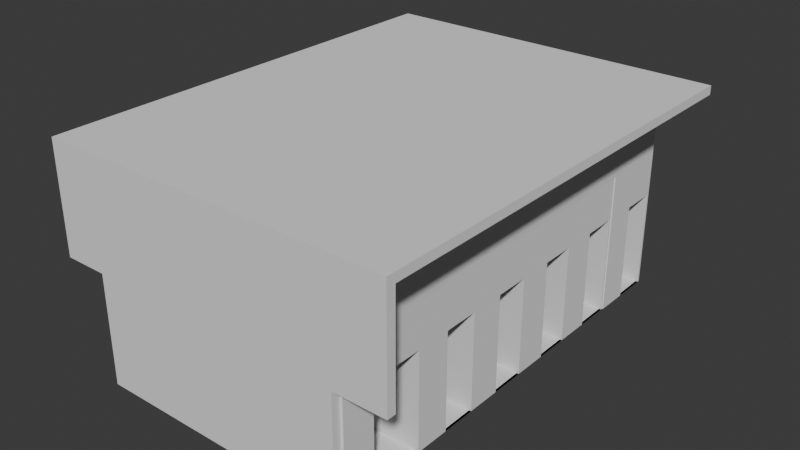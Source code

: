 # Source: pods_modular_version_B-medium40.blend  (saved by Blender 5.1.29; exported with 4.5.12 LTS)
import bpy
from mathutils import Matrix  # noqa: F401  (used for matrix-valued properties, if any)

bpy.ops.wm.read_factory_settings(use_empty=True)
scene = bpy.context.scene
scene.name = 'Scene'

# ---- collections
col_collection = bpy.data.collections.new('Collection'); scene.collection.children.link(col_collection)
col_pody = bpy.data.collections.new('pody'); col_collection.children.link(col_pody)
col_hydraulika_i_wentylacja = bpy.data.collections.new('hydraulika i wentylacja'); col_collection.children.link(col_hydraulika_i_wentylacja)
col_elektryka = bpy.data.collections.new('elektryka'); col_collection.children.link(col_elektryka)
col_toalety = bpy.data.collections.new('toalety'); col_collection.children.link(col_toalety)

# ---- materials (node trees are filled in below, after node groups)
mat_a1_material = bpy.data.materials.new('A1-material')
mat_a1_material.use_backface_culling = True
mat_a1_material_001 = bpy.data.materials.new('A1-material.001')
mat_a1_material_001.use_backface_culling = True

# ---- material node trees
mat_a1_material.use_nodes = True; mat_a1_material.node_tree.nodes.clear()
_N = mat_a1_material.node_tree.nodes; _L = mat_a1_material.node_tree.links
n0 = _N.new('ShaderNodeBsdfPrincipled'); n0.name = 'Principled BSDF'; n0.location = (-200, 100)
n0.inputs[0].default_value = (0.05952, 0.3817, 0.06072, 1.0)
n1 = _N.new('ShaderNodeOutputMaterial'); n1.name = 'Material Output'; n1.location = (200, 100)
_L.new(n0.outputs[0], n1.inputs[0])
n1.is_active_output = True
mat_a1_material_001.use_nodes = True; mat_a1_material_001.node_tree.nodes.clear()
_N = mat_a1_material_001.node_tree.nodes; _L = mat_a1_material_001.node_tree.links
n0 = _N.new('ShaderNodeBsdfPrincipled'); n0.name = 'Principled BSDF'; n0.location = (-200, 100)
n0.inputs[0].default_value = (0.05952, 0.3817, 0.06072, 1.0)
n0.inputs[4].default_value = 0.6
n1 = _N.new('ShaderNodeOutputMaterial'); n1.name = 'Material Output'; n1.location = (200, 100)
_L.new(n0.outputs[0], n1.inputs[0])
n1.is_active_output = True

# ---- world
world_world = bpy.data.worlds.new('World'); scene.world = world_world
world_world.use_nodes = True; world_world.node_tree.nodes.clear()
_N = world_world.node_tree.nodes; _L = world_world.node_tree.links
n0 = _N.new('ShaderNodeOutputWorld'); n0.name = 'World Output'; n0.location = (200, 100)
n1 = _N.new('ShaderNodeBackground'); n1.name = 'Background'; n1.location = (-200, 100)
n1.inputs[0].default_value = (0.05088, 0.05088, 0.05088, 1.0)
_L.new(n1.outputs[0], n0.inputs[0])
n0.is_active_output = True
world_world.color = (0.05088, 0.05088, 0.05088)
world_world.sun_shadow_jitter_overblur = 0.0

# ---- meshes
me_cube_001 = bpy.data.meshes.new('Cube.001')
me_cube_001.from_pydata([(0.4099, 1.3, 1.6), (0.0, 0.0, 1.192), (-2.861e-06, 1.3, 1.6), (-2.861e-06, -4.768e-07, 1.6), (2.4, 0.0, 1.492), (0.4099, -4.768e-07, 1.6), (2.4, 1.3, 1.6), (2.4, -4.768e-07, 1.6), (0.4099, 0.0, 1.492), (0.0, 1.3, 1.192), (0.08, 1.3, 1.192), (0.4099, 1.3, 1.492), (2.4, 1.3, 1.492), (-2.861e-06, 1.5, 1.6), (0.4099, 1.5, 1.6), (2.4, 1.5, 1.6), (0.0, 1.5, 1.192), (2.4, 1.5, 1.492), (0.0, 1.5, 1.192e-07), (0.0, 1.3, 1.192e-07), (0.4099, 1.5, 1.192e-07), (0.4099, 1.3, 1.192e-07), (2.4, 1.5, 1.192e-07), (2.105, 0.0, 0.0), (0.08, 1.3, 1.192e-07), (0.4099, 1.3, 1.192), (2.4, 1.3, 1.192), (0.7398, 1.206, 1.492), (2.4, 1.206, 1.492), (0.4099, 1.198, 1.192), (0.4099, 1.198, 1.492), (2.4, 1.198, 1.492), (2.4, 1.198, 1.192), (2.4, 0.09837, 1.492), (2.4, 0.1, 1.192), (0.4099, 0.0, 1.192), (0.4099, 0.1, 1.192), (2.4, 0.0, 1.192), (0.7398, 0.1, 1.492), (2.105, 0.0, 1.192), (2.105, 1.3, 1.192e-07), (2.105, 1.3, 1.192), (2.105, 1.198, 1.192), (2.105, 0.1, 1.192), (2.4, 1.3, 1.192e-07), (2.105, 1.198, 0.0), (2.4, 1.198, 0.0), (2.4, 0.0, 0.0), (2.4, 0.1, 0.0), (2.105, 0.1, 0.0), (2.105, 0.1, 1.492), (2.105, 1.198, 1.492), (2.4, 1.5, 1.192), (0.0, 0.1, 1.192), (0.0, 0.1, 0.0), (0.0, 0.0, 0.0), (0.4099, 0.1, 0.0), (0.4099, 0.0, 0.0), (0.0, 1.198, 1.192), (0.08, 1.198, 1.192), (0.08, 1.3, 3.576e-07), (2.384e-07, 1.3, 2.384e-07), (0.4099, 1.3, 1.192e-07), (0.4099, 1.198, 1.192e-07), (2.384e-07, 1.198, 1.192e-07), (0.08, 1.198, 1.192e-07)], [], [(9, 58, 53, 1, 3, 2), (2, 3, 5, 0), (0, 5, 7, 6), (5, 3, 1, 35, 8), (6, 7, 4, 28, 12), (5, 8, 4, 7), (1, 53, 54, 55), (15, 6, 12, 17), (14, 0, 6, 15), (13, 2, 0, 14), (16, 9, 2, 13), (9, 16, 18, 19), (60, 62, 63, 65), (18, 24, 19), (21, 20, 22, 44, 40), (24, 18, 20, 21), (41, 25, 21, 40), (52, 26, 44, 22), (61, 60, 65, 64), (14, 15, 22, 20), (26, 12, 31, 32), (36, 29, 27, 38), (51, 30, 29, 42), (42, 41, 40, 45), (12, 11, 30, 51, 31), (18, 13, 14, 20), (34, 33, 4, 37), (34, 37, 47, 48), (50, 43, 36, 38), (35, 39, 37, 4, 8), (25, 41, 42, 29), (40, 44, 46, 45), (26, 32, 46, 44), (32, 42, 45, 46), (41, 26, 44, 40), (36, 43, 39, 35), (49, 48, 47, 23), (39, 43, 49, 23), (37, 39, 23, 47), (43, 34, 48, 49), (50, 33, 31, 51), (31, 32, 42, 51), (51, 50, 38, 27), (33, 34, 32, 31), (43, 50, 51, 42), (34, 43, 42, 32), (17, 12, 26, 52), (29, 36, 53, 58, 59), (54, 56, 57, 55), (36, 35, 57, 56), (53, 36, 56, 54), (35, 1, 55, 57), (59, 58, 64, 65), (10, 25, 62, 60), (9, 10, 60, 61), (29, 59, 65, 63), (25, 29, 63, 62), (58, 9, 61, 64)])
_uv = me_cube_001.uv_layers.new(name='UVMap')
_uv.uv.foreach_set('vector', [0.5, 0.0, 0.5312, 0.0, 0.5625, 0.0, 0.625, 0.0, 0.625, 0.25, 0.5, 0.25, 0.5, 0.25, 0.625, 0.25, 0.625, 0.5, 0.5, 0.5, 0.5, 0.5, 0.625, 0.5, 0.625, 0.5, 0.5, 0.5, 0.625, 0.5, 0.875, 0.5, 0.875, 0.75, 0.6861, 0.8723, 0.625, 0.5666, 0.5, 0.5, 0.625, 0.5, 0.625, 0.5666, 0.5103, 0.5666, 0.5, 0.5666, 0.625, 0.5, 0.625, 0.5666, 0.625, 0.5666, 0.625, 0.5, 0.625, 0.0, 0.5625, 0.0, 0.5625, 0.0, 0.625, 0.0, 0.4375, 0.5, 0.5, 0.5, 0.5, 0.5666, 0.4375, 0.5666, 0.4375, 0.5, 0.5, 0.5, 0.5, 0.5, 0.4375, 0.5, 0.4375, 0.25, 0.5, 0.25, 0.5, 0.5, 0.4375, 0.5, 0.4375, 0.0, 0.5, 0.0, 0.5, 0.25, 0.4375, 0.25, 0.5, 0.0, 0.4375, 0.0, 0.4375, 0.0, 0.5, 0.0, 0.5306, 0.9029, 0.5, 0.5666, 0.5433, 0.9004, 0.5373, 0.4502, 0.4528, 0.9181, 0.5306, 0.9029, 0.5, 0.0, 0.5, 0.5666, 0.4375, 0.5666, 0.4375, 0.5666, 0.5, 0.5666, 0.5, 0.5666, 0.5306, 0.9029, 0.4528, 0.9181, 0.4375, 0.5666, 0.5, 0.5666, 0.5, 0.5666, 0.5, 0.5666, 0.5, 0.5666, 0.5, 0.5666, 0.4375, 0.5666, 0.5, 0.5666, 0.5, 0.5666, 0.4375, 0.5666, 0.5, 0.0, 0.5306, 0.9029, 0.5373, 0.4502, 0.5312, 0.0, 0.4375, 0.5, 0.4375, 0.5, 0.4375, 0.5666, 0.4375, 0.5666, 0.5, 0.5666, 0.5, 0.5666, 0.5, 0.5666, 0.5, 0.5666, 0.6147, 0.8863, 0.5433, 0.9004, 0.5103, 0.5666, 0.5676, 0.5666, 0.5, 0.5666, 0.5, 0.5666, 0.5, 0.5666, 0.5, 0.5666, 0.5, 0.5666, 0.5, 0.5666, 0.5, 0.5666, 0.5, 0.5666, 0.0, 0.0, 0.0, 0.0, 0.0, 0.0, 0.0, 0.0, 0.0, 0.0, 0.4528, 0.9181, 0.4375, 0.25, 0.4375, 0.5, 0.4375, 0.5666, 0.5, 0.5666, 0.5, 0.5666, 0.5, 0.5666, 0.5, 0.5666, 0.5, 0.5666, 0.5, 0.5666, 0.5, 0.5666, 0.5, 0.5666, 0.5, 0.5666, 0.5, 0.5666, 0.5, 0.5666, 0.5, 0.5666, 0.5, 0.5666, 0.5, 0.5666, 0.5, 0.5666, 0.625, 0.5666, 0.625, 0.5666, 0.5, 0.5666, 0.5, 0.5666, 0.5, 0.5666, 0.5, 0.5666, 0.5, 0.5666, 0.5, 0.5666, 0.5, 0.5666, 0.5, 0.5666, 0.5, 0.5666, 0.5, 0.5666, 0.5, 0.5666, 0.5, 0.5666, 0.5, 0.5666, 0.5, 0.5666, 0.5, 0.5666, 0.5, 0.5666, 0.0, 0.0, 0.0, 0.0, 0.0, 0.0, 0.0, 0.0, 0.5, 0.5666, 0.5, 0.5666, 0.5, 0.5666, 0.5, 0.5666, 0.5, 0.5666, 0.5, 0.5666, 0.5, 0.5666, 0.5, 0.5666, 0.5, 0.5666, 0.5, 0.5666, 0.5, 0.5666, 0.5, 0.5666, 0.5, 0.5666, 0.5, 0.5666, 0.5, 0.5666, 0.5, 0.5666, 0.5, 0.5666, 0.5, 0.5666, 0.5, 0.5666, 0.5, 0.5666, 0.0, 0.0, 0.0, 0.0, 0.0, 0.0, 0.0, 0.0, 0.5, 0.5666, 0.5, 0.5666, 0.5, 0.5666, 0.5, 0.5666, 0.5, 0.5666, 0.5, 0.5666, 0.5676, 0.5666, 0.5103, 0.5666, 0.0, 0.0, 0.0, 0.0, 0.0, 0.0, 0.0, 0.0, 0.5, 0.5666, 0.5, 0.5666, 0.5, 0.5666, 0.5, 0.5666, 0.5, 0.5666, 0.5, 0.5666, 0.5, 0.5666, 0.5, 0.5666, 0.4375, 0.5666, 0.5, 0.5666, 0.5, 0.5666, 0.4375, 0.5666, 0.5433, 0.9004, 0.6147, 0.8863, 0.5625, 0.0, 0.5312, 0.0, 0.5373, 0.4502, 0.5625, 0.0, 0.6147, 0.8863, 0.6861, 0.8723, 0.625, 0.0, 0.5, 0.5666, 0.5, 0.5666, 0.5, 0.5666, 0.5, 0.5666, 0.5625, 0.0, 0.6147, 0.8863, 0.6147, 0.8863, 0.5625, 0.0, 0.6861, 0.8723, 0.875, 0.75, 0.875, 0.75, 0.6861, 0.8723, 0.5373, 0.4502, 0.5312, 0.0, 0.5312, 0.0, 0.5373, 0.4502, 0.0, 0.0, 0.0, 0.0, 0.0, 0.0, 0.0, 0.0, 0.0, 0.0, 0.0, 0.0, 0.0, 0.0, 0.0, 0.0, 0.5433, 0.9004, 0.5373, 0.4502, 0.5373, 0.4502, 0.5433, 0.9004, 0.5, 0.5666, 0.5, 0.5666, 0.5, 0.5666, 0.5, 0.5666, 0.5312, 0.0, 0.5, 0.0, 0.5, 0.0, 0.5312, 0.0])
me_cube_001.materials.append(mat_a1_material)
me_cube_001.materials.append(mat_a1_material_001)
me_cube_001.materials.append(None)
me_cube_001.update()
me_cube = bpy.data.meshes.new('Cube')
me_cube.from_pydata([(-2.0, -2.0, 0.0), (-2.0, -2.0, 2.0), (-2.0, -2.384e-07, 0.0), (-2.0, -2.384e-07, 2.0), (0.0, -2.0, 0.0), (0.0, -2.0, 2.0), (0.0, -2.384e-07, 0.0), (0.0, -2.384e-07, 2.0), (-2.0, -2.0, 1.333), (-2.0, -2.384e-07, 1.333), (-6.0, -2.0, 1.333), (-6.0, -2.0, 2.0), (-6.0, -2.384e-07, 2.0), (-6.0, -2.384e-07, 1.333)], [], [(1, 3, 12, 11), (2, 9, 3, 7, 6), (6, 7, 5, 4), (4, 5, 1, 8, 0), (2, 6, 4, 0), (7, 3, 1, 5), (0, 8, 9, 2), (10, 11, 12, 13), (3, 9, 13, 12), (9, 8, 10, 13), (8, 1, 11, 10)])
_uv = me_cube.uv_layers.new(name='UVMap')
_uv.uv.foreach_set('vector', [0.875, 0.75, 0.875, 0.5, 0.875, 0.5, 0.875, 0.75, 0.375, 0.25, 0.5, 0.25, 0.625, 0.25, 0.625, 0.5, 0.375, 0.5, 0.375, 0.5, 0.625, 0.5, 0.625, 0.75, 0.375, 0.75, 0.375, 0.75, 0.625, 0.75, 0.625, 1.0, 0.5, 1.0, 0.375, 1.0, 0.125, 0.5, 0.375, 0.5, 0.375, 0.75, 0.125, 0.75, 0.625, 0.5, 0.875, 0.5, 0.875, 0.75, 0.625, 0.75, 0.375, 0.0, 0.5, 0.0, 0.5, 0.25, 0.375, 0.25, 0.5, 0.0, 0.625, 0.0, 0.625, 0.25, 0.5, 0.25, 0.625, 0.25, 0.5, 0.25, 0.5, 0.25, 0.625, 0.25, 0.5, 0.25, 0.5, 0.0, 0.5, 0.0, 0.5, 0.25, 0.5, 1.0, 0.625, 1.0, 0.625, 1.0, 0.5, 1.0])
me_cube.update()
me_cube_002 = bpy.data.meshes.new('Cube.002')
me_cube_002.from_pydata([(0.0, -2.0, 0.0), (0.0, -2.0, 2.0), (0.0, 0.0, 0.0), (0.0, 0.0, 2.0), (2.0, -2.0, 0.0), (2.0, -2.0, 2.0), (2.0, 0.0, 0.0), (2.0, 0.0, 2.0)], [], [(0, 1, 3, 2), (2, 3, 7, 6), (6, 7, 5, 4), (4, 5, 1, 0), (2, 6, 4, 0), (7, 3, 1, 5)])
_uv = me_cube_002.uv_layers.new(name='UVMap')
_uv.uv.foreach_set('vector', [0.375, 0.0, 0.625, 0.0, 0.625, 0.25, 0.375, 0.25, 0.375, 0.25, 0.625, 0.25, 0.625, 0.5, 0.375, 0.5, 0.375, 0.5, 0.625, 0.5, 0.625, 0.75, 0.375, 0.75, 0.375, 0.75, 0.625, 0.75, 0.625, 1.0, 0.375, 1.0, 0.125, 0.5, 0.375, 0.5, 0.375, 0.75, 0.125, 0.75, 0.625, 0.5, 0.875, 0.5, 0.875, 0.75, 0.625, 0.75])
me_cube_002.update()
me_cube_004 = bpy.data.meshes.new('Cube.004')
me_cube_004.from_pydata([(2.0, 0.0, 0.0), (2.0, 0.0, 3.2), (0.0, 0.0, 0.0), (0.0, 0.0, 3.2), (2.0, 2.0, 0.0), (2.0, 2.0, 3.2), (0.0, 2.0, 0.0), (0.0, 1.95, 0.0), (2.0, 1.95, 3.2), (0.0, 1.95, 3.2), (2.0, 1.95, 0.0), (0.0, 2.0, 3.2), (1.95, 0.0, 0.0), (1.95, 0.0, 3.2), (1.95, 1.95, 0.0), (1.95, 1.95, 3.2), (2.0, 0.75, 0.0), (2.0, 0.75, 3.2), (1.95, 0.75, 3.2), (1.95, 0.75, 0.0), (2.0, 1.95, 2.2), (1.95, 1.95, 2.2), (2.0, 0.75, 2.2), (1.95, 0.75, 2.2), (1.975, 0.75, 0.0), (4.936e-08, 0.258, 0.0), (4.936e-08, 0.258, 0.55), (4.936e-08, 0.758, 0.0), (4.936e-08, 0.758, 0.55), (0.65, 0.258, 0.0), (0.65, 0.258, 0.55), (0.65, 0.758, 0.0), (0.65, 0.758, 0.55), (-2.235e-08, 0.95, 0.0), (-2.235e-08, 0.95, 0.8995), (-2.235e-08, 1.95, 0.0), (-2.235e-08, 1.95, 0.8995), (0.65, 0.95, 0.0), (0.65, 0.95, 0.8995), (0.65, 1.95, 0.0), (0.65, 1.95, 0.8995), (1.41, 0.0, 0.0), (1.41, 0.0, 0.8995), (1.41, 0.5, 0.0), (1.41, 0.5, 0.8995), (1.95, 0.0, 0.0), (1.95, 0.0, 0.8995), (1.95, 0.5, 0.0), (1.95, 0.5, 0.8995)], [], [(7, 2, 3, 9), (12, 0, 1, 13), (14, 19, 12, 2, 7), (6, 4, 5, 11), (19, 12, 0, 16, 24), (21, 15, 8, 20), (4, 6, 7, 14, 10), (5, 4, 10, 20, 8), (11, 5, 8, 15, 9), (6, 11, 9, 7), (7, 9, 15, 21, 14), (9, 3, 13, 18, 15), (2, 12, 13, 3), (18, 13, 12, 19, 23), (23, 19, 16, 22), (1, 17, 22, 16, 0), (21, 23, 22, 20), (14, 19, 24, 16, 10), (15, 18, 23, 21), (17, 8, 20, 22), (14, 21, 20, 10), (19, 14, 10, 16), (25, 26, 28, 27), (27, 28, 32, 31), (31, 32, 30, 29), (29, 30, 26, 25), (27, 31, 29, 25), (32, 28, 26, 30), (33, 34, 36, 35), (35, 36, 40, 39), (39, 40, 38, 37), (37, 38, 34, 33), (35, 39, 37, 33), (40, 36, 34, 38), (43, 44, 48, 47), (47, 48, 46, 45), (45, 46, 42, 41), (43, 47, 45, 41), (48, 44, 42, 46), (42, 44, 43, 41)])
_uv = me_cube_004.uv_layers.new(name='UVMap')
_uv.uv.foreach_set('vector', [0.375, 0.7043, 0.375, 0.75, 0.625, 0.75, 0.625, 0.7043, 0.375, 0.875, 0.375, 1.0, 0.625, 1.0, 0.625, 0.875, 0.25, 0.7043, 0.25, 0.7272, 0.25, 0.75, 0.375, 0.75, 0.375, 0.7043, 0.375, 0.7, 0.125, 0.7, 0.875, 0.7, 0.625, 0.7, 0.75, 0.7272, 0.75, 0.75, 0.875, 0.75, 0.875, 0.7272, 0.8125, 0.7272, 0.5, 0.7, 0.75, 0.7, 0.875, 0.7, 0.5, 0.7, 0.125, 0.7, 0.375, 0.7, 0.375, 0.7, 0.25, 0.7, 0.125, 0.7, 0.875, 0.7, 0.125, 0.7, 0.125, 0.7, 0.5, 0.7, 0.875, 0.7, 0.625, 0.7, 0.875, 0.7, 0.875, 0.7, 0.75, 0.7, 0.625, 0.7, 0.375, 0.7, 0.625, 0.7, 0.625, 0.7, 0.375, 0.7, 0.375, 0.7, 0.625, 0.7, 0.75, 0.7, 0.5, 0.7, 0.25, 0.7, 0.625, 0.7043, 0.625, 0.75, 0.75, 0.75, 0.75, 0.7272, 0.75, 0.7043, 0.375, 0.75, 0.375, 0.875, 0.625, 0.875, 0.625, 0.75, 0.75, 0.7272, 0.75, 0.75, 0.75, 0.75, 0.75, 0.7272, 0.75, 0.7272, 0.75, 0.7272, 0.75, 0.7272, 0.0, 0.0, 0.0, 0.0, 0.0, 0.0, 0.0, 0.0, 0.0, 0.0, 0.0, 0.0, 0.0, 0.0, 0.75, 0.7043, 0.75, 0.7272, 0.0, 0.0, 0.0, 0.0, 0.75, 0.7043, 0.75, 0.7272, 0.8125, 0.7272, 0.875, 0.7272, 0.875, 0.7043, 0.75, 0.7043, 0.75, 0.7272, 0.75, 0.7272, 0.75, 0.7043, 0.0, 0.0, 0.0, 0.0, 0.0, 0.0, 0.0, 0.0, 0.25, 0.7, 0.5, 0.7, 0.5, 0.7, 0.125, 0.7, 0.75, 0.7272, 0.75, 0.7043, 0.875, 0.7043, 0.875, 0.7272, 0.375, 0.0, 0.625, 0.0, 0.625, 0.25, 0.375, 0.25, 0.375, 0.25, 0.625, 0.25, 0.625, 0.5, 0.375, 0.5, 0.375, 0.5, 0.625, 0.5, 0.625, 0.75, 0.375, 0.75, 0.375, 0.75, 0.625, 0.75, 0.625, 1.0, 0.375, 1.0, 0.125, 0.5, 0.375, 0.5, 0.375, 0.75, 0.125, 0.75, 0.625, 0.5, 0.875, 0.5, 0.875, 0.75, 0.625, 0.75, 0.375, 0.0, 0.625, 0.0, 0.625, 0.25, 0.375, 0.25, 0.375, 0.25, 0.625, 0.25, 0.625, 0.5, 0.375, 0.5, 0.375, 0.5, 0.625, 0.5, 0.625, 0.75, 0.375, 0.75, 0.375, 0.75, 0.625, 0.75, 0.625, 1.0, 0.375, 1.0, 0.125, 0.5, 0.375, 0.5, 0.375, 0.75, 0.125, 0.75, 0.625, 0.5, 0.875, 0.5, 0.875, 0.75, 0.625, 0.75, 0.375, 0.25, 0.625, 0.25, 0.625, 0.5, 0.375, 0.5, 0.375, 0.5, 0.625, 0.5, 0.625, 0.75, 0.375, 0.75, 0.375, 0.75, 0.625, 0.75, 0.625, 1.0, 0.375, 1.0, 0.125, 0.5, 0.375, 0.5, 0.375, 0.75, 0.125, 0.75, 0.625, 0.5, 0.875, 0.5, 0.875, 0.75, 0.625, 0.75, 0.875, 0.75, 0.875, 0.5, 0.125, 0.5, 0.125, 0.75])
me_cube_004.update()
me_cube_003 = bpy.data.meshes.new('Cube.003')
me_cube_003.from_pydata([(2.0, 0.0, 0.0), (2.0, 0.0, 3.2), (0.0, 0.0, 0.0), (0.0, 0.0, 3.2), (1.996, 1.6, 0.0), (1.996, 1.6, 3.2), (-4.172e-07, 1.6, 0.0), (0.0, 1.55, 0.0), (1.996, 1.55, 3.2), (0.0, 1.55, 3.2), (1.996, 1.55, 0.0), (-4.172e-07, 1.6, 3.2), (1.95, 0.0, 0.0), (1.95, 0.0, 3.2), (1.946, 1.55, 0.0), (1.946, 1.55, 3.2), (2.0, 0.75, 0.0), (2.0, 0.75, 3.2), (1.95, 0.75, 3.2), (1.95, 0.75, 0.0), (1.996, 1.55, 2.2), (1.946, 1.55, 2.2), (2.0, 0.75, 2.2), (1.95, 0.75, 2.2), (1.975, 0.75, 0.0), (-0.003989, 0.258, 0.0), (-0.003989, 0.258, 0.55), (-0.003989, 0.758, 0.0), (-0.003989, 0.758, 0.55), (0.646, 0.258, 0.0), (0.646, 0.258, 0.55), (0.646, 0.758, 0.0), (0.646, 0.758, 0.55), (-0.003989, 0.758, 0.0), (-0.003989, 0.758, 0.8995), (-0.003989, 1.55, 0.0), (-0.003989, 1.55, 0.8995), (0.646, 0.758, 0.0), (0.646, 0.758, 0.8995), (0.646, 1.55, 0.0), (0.646, 1.55, 0.8995), (1.41, 0.0, 0.0), (1.41, 0.0, 0.8995), (1.41, 0.5, 0.0), (1.41, 0.5, 0.8995), (1.95, 0.0, 0.0), (1.95, 0.0, 0.8995), (1.95, 0.5, 0.0), (1.95, 0.5, 0.8995)], [], [(7, 2, 3, 9), (12, 0, 1, 13), (14, 19, 12, 2, 7), (6, 4, 5, 11), (19, 12, 0, 16, 24), (21, 15, 8, 20), (4, 6, 7, 14, 10), (5, 4, 10, 20, 8), (11, 5, 8, 15, 9), (6, 11, 9, 7), (7, 9, 15, 21, 14), (9, 3, 13, 18, 15), (2, 12, 13, 3), (18, 13, 12, 19, 23), (23, 19, 16, 22), (1, 17, 22, 16, 0), (21, 23, 22, 20), (14, 19, 24, 16, 10), (15, 18, 23, 21), (17, 8, 20, 22), (14, 21, 20, 10), (19, 14, 10, 16), (25, 26, 28, 27), (27, 28, 32, 31), (31, 32, 30, 29), (29, 30, 26, 25), (27, 31, 29, 25), (32, 28, 26, 30), (33, 34, 36, 35), (35, 36, 40, 39), (39, 40, 38, 37), (37, 38, 34, 33), (35, 39, 37, 33), (40, 36, 34, 38), (43, 44, 48, 47), (47, 48, 46, 45), (45, 46, 42, 41), (43, 47, 45, 41), (48, 44, 42, 46), (42, 44, 43, 41)])
_uv = me_cube_003.uv_layers.new(name='UVMap')
_uv.uv.foreach_set('vector', [0.375, 0.7043, 0.375, 0.75, 0.625, 0.75, 0.625, 0.7043, 0.375, 0.875, 0.375, 1.0, 0.625, 1.0, 0.625, 0.875, 0.25, 0.7043, 0.25, 0.7272, 0.25, 0.75, 0.375, 0.75, 0.375, 0.7043, 0.375, 0.7, 0.125, 0.7, 0.875, 0.7, 0.625, 0.7, 0.75, 0.7272, 0.75, 0.75, 0.875, 0.75, 0.875, 0.7272, 0.8125, 0.7272, 0.5, 0.7, 0.75, 0.7, 0.875, 0.7, 0.5, 0.7, 0.125, 0.7, 0.375, 0.7, 0.375, 0.7, 0.25, 0.7, 0.125, 0.7, 0.875, 0.7, 0.125, 0.7, 0.125, 0.7, 0.5, 0.7, 0.875, 0.7, 0.625, 0.7, 0.875, 0.7, 0.875, 0.7, 0.75, 0.7, 0.625, 0.7, 0.375, 0.7, 0.625, 0.7, 0.625, 0.7, 0.375, 0.7, 0.375, 0.7, 0.625, 0.7, 0.75, 0.7, 0.5, 0.7, 0.25, 0.7, 0.625, 0.7043, 0.625, 0.75, 0.75, 0.75, 0.75, 0.7272, 0.75, 0.7043, 0.375, 0.75, 0.375, 0.875, 0.625, 0.875, 0.625, 0.75, 0.75, 0.7272, 0.75, 0.75, 0.75, 0.75, 0.75, 0.7272, 0.75, 0.7272, 0.75, 0.7272, 0.75, 0.7272, 0.0, 0.0, 0.0, 0.0, 0.0, 0.0, 0.0, 0.0, 0.0, 0.0, 0.0, 0.0, 0.0, 0.0, 0.75, 0.7043, 0.75, 0.7272, 0.0, 0.0, 0.0, 0.0, 0.75, 0.7043, 0.75, 0.7272, 0.8125, 0.7272, 0.875, 0.7272, 0.875, 0.7043, 0.75, 0.7043, 0.75, 0.7272, 0.75, 0.7272, 0.75, 0.7043, 0.0, 0.0, 0.0, 0.0, 0.0, 0.0, 0.0, 0.0, 0.25, 0.7, 0.5, 0.7, 0.5, 0.7, 0.125, 0.7, 0.75, 0.7272, 0.75, 0.7043, 0.875, 0.7043, 0.875, 0.7272, 0.375, 0.0, 0.625, 0.0, 0.625, 0.25, 0.375, 0.25, 0.375, 0.25, 0.625, 0.25, 0.625, 0.5, 0.375, 0.5, 0.375, 0.5, 0.625, 0.5, 0.625, 0.75, 0.375, 0.75, 0.375, 0.75, 0.625, 0.75, 0.625, 1.0, 0.375, 1.0, 0.125, 0.5, 0.375, 0.5, 0.375, 0.75, 0.125, 0.75, 0.625, 0.5, 0.875, 0.5, 0.875, 0.75, 0.625, 0.75, 0.375, 0.0, 0.625, 0.0, 0.625, 0.25, 0.375, 0.25, 0.375, 0.25, 0.625, 0.25, 0.625, 0.5, 0.375, 0.5, 0.375, 0.5, 0.625, 0.5, 0.625, 0.75, 0.375, 0.75, 0.375, 0.75, 0.625, 0.75, 0.625, 1.0, 0.375, 1.0, 0.125, 0.5, 0.375, 0.5, 0.375, 0.75, 0.125, 0.75, 0.625, 0.5, 0.875, 0.5, 0.875, 0.75, 0.625, 0.75, 0.375, 0.25, 0.625, 0.25, 0.625, 0.5, 0.375, 0.5, 0.375, 0.5, 0.625, 0.5, 0.625, 0.75, 0.375, 0.75, 0.375, 0.75, 0.625, 0.75, 0.625, 1.0, 0.375, 1.0, 0.125, 0.5, 0.375, 0.5, 0.375, 0.75, 0.125, 0.75, 0.625, 0.5, 0.875, 0.5, 0.875, 0.75, 0.625, 0.75, 0.875, 0.75, 0.875, 0.5, 0.125, 0.5, 0.125, 0.75])
me_cube_003.update()
me_cube_005 = bpy.data.meshes.new('Cube.005')
me_cube_005.from_pydata([(0.0, -1.49e-08, 5.0), (0.0, 0.2, 5.0), (8.0, -1.49e-08, 5.0), (8.0, 0.2, 5.0), (0.0, 0.0, 2.5), (0.0, 0.2, 2.5), (8.0, 0.2, 2.5), (8.0, -1.49e-08, 2.5), (6.84, 0.2, 0.0), (6.84, -1.49e-08, 0.0), (6.84, -1.49e-08, 2.5), (6.84, 0.2, 2.5), (1.0, 0.2, 0.0), (1.0, -1.49e-08, 2.5), (1.0, -1.49e-08, 0.0), (1.0, 0.2, 2.5)], [], [(4, 0, 1, 5), (5, 1, 3, 6, 11, 15), (6, 3, 2, 7), (7, 2, 0, 4, 13, 10), (3, 1, 0, 2), (10, 9, 8, 11), (12, 15, 11, 8), (7, 10, 11, 6), (12, 8, 9, 14), (14, 13, 15, 12), (5, 15, 13, 4), (9, 10, 13, 14)])
_uv = me_cube_005.uv_layers.new(name='UVMap')
_uv.uv.foreach_set('vector', [0.5, 0.0, 0.625, 0.0, 0.625, 0.25, 0.5, 0.25, 0.5, 0.25, 0.625, 0.25, 0.625, 0.5, 0.5, 0.5, 0.5, 0.375, 0.5, 0.3125, 0.5, 0.5, 0.625, 0.5, 0.625, 0.75, 0.5, 0.75, 0.5, 0.75, 0.625, 0.75, 0.625, 1.0, 0.5, 1.0, 0.5, 0.9375, 0.5, 0.875, 0.625, 0.5, 0.875, 0.5, 0.875, 0.75, 0.625, 0.75, 0.5, 0.875, 0.375, 0.875, 0.375, 0.375, 0.5, 0.375, 0.375, 0.3125, 0.5, 0.3125, 0.5, 0.375, 0.375, 0.375, 0.5, 0.75, 0.5, 0.875, 0.5, 0.375, 0.5, 0.5, 0.1875, 0.5, 0.25, 0.5, 0.25, 0.75, 0.1875, 0.75, 0.375, 0.9375, 0.5, 0.9375, 0.5, 0.3125, 0.375, 0.3125, 0.5, 0.25, 0.5, 0.3125, 0.5, 0.9375, 0.5, 1.0, 0.375, 0.875, 0.5, 0.875, 0.5, 0.9375, 0.375, 0.9375])
me_cube_005.update()
me_cube_006 = bpy.data.meshes.new('Cube.006')
me_cube_006.from_pydata([(-6.84, -0.2, 0.0), (-6.84, -0.2, 10.0), (-6.84, 0.0, 0.0), (-6.84, 5.962e-08, 10.0), (1.16, -0.2, 0.0), (1.16, -0.2, 10.0), (1.16, 0.0, 0.0), (1.16, 5.962e-08, 10.0)], [], [(0, 1, 3, 2), (2, 3, 7, 6), (6, 7, 5, 4), (4, 5, 1, 0), (2, 6, 4, 0), (7, 3, 1, 5)])
_uv = me_cube_006.uv_layers.new(name='UVMap')
_uv.uv.foreach_set('vector', [0.375, 0.0, 0.625, 0.0, 0.625, 0.25, 0.375, 0.25, 0.375, 0.25, 0.625, 0.25, 0.625, 0.5, 0.375, 0.5, 0.375, 0.5, 0.625, 0.5, 0.625, 0.75, 0.375, 0.75, 0.375, 0.75, 0.625, 0.75, 0.625, 1.0, 0.375, 1.0, 0.125, 0.5, 0.375, 0.5, 0.375, 0.75, 0.125, 0.75, 0.625, 0.5, 0.875, 0.5, 0.875, 0.75, 0.625, 0.75])
me_cube_006.update()

# ---- objects
ob_pod_018 = bpy.data.objects.new('pod.018', me_cube_001)
ob_pod_019 = bpy.data.objects.new('pod.019', me_cube_001)
ob_pod_020 = bpy.data.objects.new('pod.020', me_cube_001)
ob_pod_021 = bpy.data.objects.new('pod.021', me_cube_001)
ob_pod_022 = bpy.data.objects.new('pod.022', me_cube_001)
ob_pod_023 = bpy.data.objects.new('pod.023', me_cube_001)
ob_pod_024 = bpy.data.objects.new('pod.024', me_cube_001)
ob_pod_025 = bpy.data.objects.new('pod.025', me_cube_001)
ob_pod_026 = bpy.data.objects.new('pod.026', me_cube_001)
ob_pod_027 = bpy.data.objects.new('pod.027', me_cube_001)
ob_pod_028 = bpy.data.objects.new('pod.028', me_cube_001)
ob_pod_029 = bpy.data.objects.new('pod.029', me_cube_001)
ob_pod_030 = bpy.data.objects.new('pod.030', me_cube_001)
ob_pod_031 = bpy.data.objects.new('pod.031', me_cube_001)
ob_pod_032 = bpy.data.objects.new('pod.032', me_cube_001)
ob_pod_033 = bpy.data.objects.new('pod.033', me_cube_001)
ob_pod_034 = bpy.data.objects.new('pod.034', me_cube_001)
ob_pod_035 = bpy.data.objects.new('pod.035', me_cube_001)
ob_przestrze__na_hydraulik__i_wentylacj__001 = bpy.data.objects.new('przestrzeń na hydraulikę i wentylację.001', me_cube)
ob_przestrze__na_elektryk__001 = bpy.data.objects.new('przestrzeń na elektrykę.001', me_cube_002)
ob_wc_accessible = bpy.data.objects.new('WC accessible', me_cube_004)
ob_przestrze__na_toalety_001 = bpy.data.objects.new('przestrzeń na toalety.001', me_cube_003)
ob_przestrze__na_toalety_002 = bpy.data.objects.new('przestrzeń na toalety.002', me_cube_003)
ob_przestrze__na_toalety_003 = bpy.data.objects.new('przestrzeń na toalety.003', me_cube_003)
ob_przestrze__na_toalety_004 = bpy.data.objects.new('przestrzeń na toalety.004', me_cube_003)
ob_przestrze__na_toalety_005 = bpy.data.objects.new('przestrzeń na toalety.005', me_cube_003)
ob_cube = bpy.data.objects.new('Cube', me_cube_005)
ob_cube_001 = bpy.data.objects.new('Cube.001', me_cube_006)
ob_empty = bpy.data.objects.new('Empty', None)

# ---- transforms, parenting, visibility, modifiers, constraints
ob_pod_018.parent = ob_empty
ob_pod_018.matrix_parent_inverse = Matrix(((1.0, -0.0, 0.0, -0.0004275), (-0.0, 1.0, -0.0, -0.003576), (0.0, -0.0, 1.0, -5.96e-08), (-0.0, 0.0, -0.0, 1.0)))
ob_pod_018.location = (3.89, 0.2036, 5.96e-08)
ob_pod_018.rotation_euler = (3.142, -0.0, 0.0)
ob_pod_018.scale = (-1.0, -1.0, -1.0)
ob_pod_019.parent = ob_empty
ob_pod_019.matrix_parent_inverse = Matrix(((1.0, -0.0, 0.0, -0.0004275), (-0.0, 1.0, -0.0, -0.003576), (0.0, -0.0, 1.0, -5.96e-08), (-0.0, 0.0, -0.0, 1.0)))
ob_pod_019.location = (3.89, 1.704, 5.96e-08)
ob_pod_019.rotation_euler = (3.142, -0.0, 0.0)
ob_pod_019.scale = (-1.0, -1.0, -1.0)
ob_pod_020.parent = ob_empty
ob_pod_020.matrix_parent_inverse = Matrix(((1.0, -0.0, 0.0, -0.0004275), (-0.0, 1.0, -0.0, -0.003576), (0.0, -0.0, 1.0, -5.96e-08), (-0.0, 0.0, -0.0, 1.0)))
ob_pod_020.location = (3.89, 3.204, 5.96e-08)
ob_pod_020.rotation_euler = (3.142, -0.0, 0.0)
ob_pod_020.scale = (-1.0, -1.0, -1.0)
ob_pod_021.parent = ob_empty
ob_pod_021.matrix_parent_inverse = Matrix(((1.0, -0.0, 0.0, -0.0004275), (-0.0, 1.0, -0.0, -0.003576), (0.0, -0.0, 1.0, -5.96e-08), (-0.0, 0.0, -0.0, 1.0)))
ob_pod_021.location = (3.89, 4.704, 1.788e-07)
ob_pod_021.rotation_euler = (3.142, -0.0, 0.0)
ob_pod_021.scale = (-1.0, -1.0, -1.0)
ob_pod_022.parent = ob_empty
ob_pod_022.matrix_parent_inverse = Matrix(((1.0, -0.0, 0.0, -0.0004275), (-0.0, 1.0, -0.0, -0.003576), (0.0, -0.0, 1.0, -5.96e-08), (-0.0, 0.0, -0.0, 1.0)))
ob_pod_022.location = (3.89, 6.204, 1.788e-07)
ob_pod_022.rotation_euler = (3.142, -0.0, 0.0)
ob_pod_022.scale = (-1.0, -1.0, -1.0)
ob_pod_023.parent = ob_empty
ob_pod_023.matrix_parent_inverse = Matrix(((1.0, -0.0, 0.0, -0.0004275), (-0.0, 1.0, -0.0, -0.003576), (0.0, -0.0, 1.0, -5.96e-08), (-0.0, 0.0, -0.0, 1.0)))
ob_pod_023.location = (3.89, 7.704, 1.788e-07)
ob_pod_023.rotation_euler = (3.142, -0.0, 0.0)
ob_pod_023.scale = (-1.0, -1.0, -1.0)
ob_pod_024.parent = ob_empty
ob_pod_024.matrix_parent_inverse = Matrix(((1.0, -0.0, 0.0, -0.0004275), (-0.0, 1.0, -0.0, -0.003576), (0.0, -0.0, 1.0, -5.96e-08), (-0.0, 0.0, -0.0, 1.0)))
ob_pod_024.location = (3.89, 0.2036, 1.6)
ob_pod_024.rotation_euler = (3.142, -0.0, 0.0)
ob_pod_024.scale = (-1.0, -1.0, -1.0)
ob_pod_025.parent = ob_empty
ob_pod_025.matrix_parent_inverse = Matrix(((1.0, -0.0, 0.0, -0.0004275), (-0.0, 1.0, -0.0, -0.003576), (0.0, -0.0, 1.0, -5.96e-08), (-0.0, 0.0, -0.0, 1.0)))
ob_pod_025.location = (3.89, 1.704, 1.6)
ob_pod_025.rotation_euler = (3.142, -0.0, 0.0)
ob_pod_025.scale = (-1.0, -1.0, -1.0)
ob_pod_026.parent = ob_empty
ob_pod_026.matrix_parent_inverse = Matrix(((1.0, -0.0, 0.0, -0.0004275), (-0.0, 1.0, -0.0, -0.003576), (0.0, -0.0, 1.0, -5.96e-08), (-0.0, 0.0, -0.0, 1.0)))
ob_pod_026.location = (3.89, 3.204, 1.6)
ob_pod_026.rotation_euler = (3.142, -0.0, 0.0)
ob_pod_026.scale = (-1.0, -1.0, -1.0)
ob_pod_027.parent = ob_empty
ob_pod_027.matrix_parent_inverse = Matrix(((1.0, -0.0, 0.0, -0.0004275), (-0.0, 1.0, -0.0, -0.003576), (0.0, -0.0, 1.0, -5.96e-08), (-0.0, 0.0, -0.0, 1.0)))
ob_pod_027.location = (3.89, 4.704, 1.6)
ob_pod_027.rotation_euler = (3.142, -0.0, 0.0)
ob_pod_027.scale = (-1.0, -1.0, -1.0)
ob_pod_028.parent = ob_empty
ob_pod_028.matrix_parent_inverse = Matrix(((1.0, -0.0, 0.0, -0.0004275), (-0.0, 1.0, -0.0, -0.003576), (0.0, -0.0, 1.0, -5.96e-08), (-0.0, 0.0, -0.0, 1.0)))
ob_pod_028.location = (3.89, 6.204, 1.6)
ob_pod_028.rotation_euler = (3.142, -0.0, 0.0)
ob_pod_028.scale = (-1.0, -1.0, -1.0)
ob_pod_029.parent = ob_empty
ob_pod_029.matrix_parent_inverse = Matrix(((1.0, -0.0, 0.0, -0.0004275), (-0.0, 1.0, -0.0, -0.003576), (0.0, -0.0, 1.0, -5.96e-08), (-0.0, 0.0, -0.0, 1.0)))
ob_pod_029.location = (3.89, 7.704, 1.6)
ob_pod_029.rotation_euler = (3.142, -0.0, 0.0)
ob_pod_029.scale = (-1.0, -1.0, -1.0)
ob_pod_030.parent = ob_empty
ob_pod_030.matrix_parent_inverse = Matrix(((1.0, -0.0, 0.0, -0.0004275), (-0.0, 1.0, -0.0, -0.003576), (0.0, -0.0, 1.0, -5.96e-08), (-0.0, 0.0, -0.0, 1.0)))
ob_pod_030.location = (3.89, 0.2036, 3.2)
ob_pod_030.rotation_euler = (3.142, -0.0, 0.0)
ob_pod_030.scale = (-1.0, -1.0, -1.0)
ob_pod_031.parent = ob_empty
ob_pod_031.matrix_parent_inverse = Matrix(((1.0, -0.0, 0.0, -0.0004275), (-0.0, 1.0, -0.0, -0.003576), (0.0, -0.0, 1.0, -5.96e-08), (-0.0, 0.0, -0.0, 1.0)))
ob_pod_031.location = (3.89, 1.704, 3.2)
ob_pod_031.rotation_euler = (3.142, -0.0, 0.0)
ob_pod_031.scale = (-1.0, -1.0, -1.0)
ob_pod_032.parent = ob_empty
ob_pod_032.matrix_parent_inverse = Matrix(((1.0, -0.0, 0.0, -0.0004275), (-0.0, 1.0, -0.0, -0.003576), (0.0, -0.0, 1.0, -5.96e-08), (-0.0, 0.0, -0.0, 1.0)))
ob_pod_032.location = (3.89, 3.204, 3.2)
ob_pod_032.rotation_euler = (3.142, -0.0, 0.0)
ob_pod_032.scale = (-1.0, -1.0, -1.0)
ob_pod_033.parent = ob_empty
ob_pod_033.matrix_parent_inverse = Matrix(((1.0, -0.0, 0.0, -0.0004275), (-0.0, 1.0, -0.0, -0.003576), (0.0, -0.0, 1.0, -5.96e-08), (-0.0, 0.0, -0.0, 1.0)))
ob_pod_033.location = (3.89, 4.704, 3.2)
ob_pod_033.rotation_euler = (3.142, -0.0, 0.0)
ob_pod_033.scale = (-1.0, -1.0, -1.0)
ob_pod_034.parent = ob_empty
ob_pod_034.matrix_parent_inverse = Matrix(((1.0, -0.0, 0.0, -0.0004275), (-0.0, 1.0, -0.0, -0.003576), (0.0, -0.0, 1.0, -5.96e-08), (-0.0, 0.0, -0.0, 1.0)))
ob_pod_034.location = (3.89, 6.204, 3.2)
ob_pod_034.rotation_euler = (3.142, -0.0, 0.0)
ob_pod_034.scale = (-1.0, -1.0, -1.0)
ob_pod_035.parent = ob_empty
ob_pod_035.matrix_parent_inverse = Matrix(((1.0, -0.0, 0.0, -0.0004275), (-0.0, 1.0, -0.0, -0.003576), (0.0, -0.0, 1.0, -5.96e-08), (-0.0, 0.0, -0.0, 1.0)))
ob_pod_035.location = (3.89, 7.704, 3.2)
ob_pod_035.rotation_euler = (3.142, -0.0, 0.0)
ob_pod_035.scale = (-1.0, -1.0, -1.0)
ob_przestrze__na_hydraulik__i_wentylacj__001.parent = ob_empty
ob_przestrze__na_hydraulik__i_wentylacj__001.matrix_parent_inverse = Matrix(((1.0, -0.0, 0.0, -0.0004275), (-0.0, 1.0, -0.0, -0.003576), (0.0, -0.0, 1.0, -5.96e-08), (-0.0, 0.0, -0.0, 1.0)))
ob_przestrze__na_hydraulik__i_wentylacj__001.location = (3.89, 10.2, 5.96e-08)
ob_przestrze__na_hydraulik__i_wentylacj__001.rotation_euler = (3.142, -0.0, 0.0)
ob_przestrze__na_hydraulik__i_wentylacj__001.scale = (-0.5, -5.0, -2.4)
ob_przestrze__na_elektryk__001.parent = ob_empty
ob_przestrze__na_elektryk__001.matrix_parent_inverse = Matrix(((1.0, -0.0, 0.0, -0.0004275), (-0.0, 1.0, -0.0, -0.003576), (0.0, -0.0, 1.0, -5.96e-08), (-0.0, 0.0, -0.0, 1.0)))
ob_przestrze__na_elektryk__001.location = (3.89, 10.2, 5.96e-08)
ob_przestrze__na_elektryk__001.rotation_euler = (3.142, -0.0, 0.0)
ob_przestrze__na_elektryk__001.scale = (-1.2, -0.5, -2.4)
ob_wc_accessible.parent = ob_empty
ob_wc_accessible.matrix_parent_inverse = Matrix(((1.0, -0.0, 0.0, -0.0004275), (-0.0, 1.0, -0.0, -0.003576), (0.0, -0.0, 1.0, -5.96e-08), (-0.0, 0.0, -0.0, 1.0)))
ob_wc_accessible.location = (4.89, 0.2036, 5.96e-08)
ob_przestrze__na_toalety_001.parent = ob_empty
ob_przestrze__na_toalety_001.matrix_parent_inverse = Matrix(((1.0, -0.0, 0.0, -0.0004275), (-0.0, 1.0, -0.0, -0.003576), (0.0, -0.0, 1.0, -5.96e-08), (-0.0, 0.0, -0.0, 1.0)))
ob_przestrze__na_toalety_001.location = (4.89, 2.204, 5.96e-08)
ob_przestrze__na_toalety_002.parent = ob_empty
ob_przestrze__na_toalety_002.matrix_parent_inverse = Matrix(((1.0, -0.0, 0.0, -0.0004275), (-0.0, 1.0, -0.0, -0.003576), (0.0, -0.0, 1.0, -5.96e-08), (-0.0, 0.0, -0.0, 1.0)))
ob_przestrze__na_toalety_002.location = (4.886, 3.804, 5.96e-08)
ob_przestrze__na_toalety_003.parent = ob_empty
ob_przestrze__na_toalety_003.matrix_parent_inverse = Matrix(((1.0, -0.0, 0.0, -0.0004275), (-0.0, 1.0, -0.0, -0.003576), (0.0, -0.0, 1.0, -5.96e-08), (-0.0, 0.0, -0.0, 1.0)))
ob_przestrze__na_toalety_003.location = (4.882, 5.404, 5.96e-08)
ob_przestrze__na_toalety_004.parent = ob_empty
ob_przestrze__na_toalety_004.matrix_parent_inverse = Matrix(((1.0, -0.0, 0.0, -0.0004275), (-0.0, 1.0, -0.0, -0.003576), (0.0, -0.0, 1.0, -5.96e-08), (-0.0, 0.0, -0.0, 1.0)))
ob_przestrze__na_toalety_004.location = (4.878, 7.003, 5.96e-08)
ob_przestrze__na_toalety_005.parent = ob_empty
ob_przestrze__na_toalety_005.matrix_parent_inverse = Matrix(((1.0, -0.0, 0.0, -0.0004275), (-0.0, 1.0, -0.0, -0.003576), (0.0, -0.0, 1.0, -5.96e-08), (-0.0, 0.0, -0.0, 1.0)))
ob_przestrze__na_toalety_005.location = (4.894, 8.604, 5.96e-08)
ob_cube.parent = ob_empty
ob_cube.matrix_parent_inverse = Matrix(((1.0, -0.0, 0.0, -0.0004275), (-0.0, 1.0, -0.0, -0.003576), (0.0, -0.0, 1.0, -5.96e-08), (-0.0, 0.0, -0.0, 1.0)))
ob_cube.location = (0.0004275, 0.003576, 5.96e-08)
ob_cube_001.parent = ob_empty
ob_cube_001.matrix_parent_inverse = Matrix(((1.0, -0.0, 0.0, -0.0004275), (-0.0, 1.0, -0.0, -0.003576), (0.0, -0.0, 1.0, -5.96e-08), (-0.0, 0.0, -0.0, 1.0)))
ob_cube_001.location = (6.84, 0.2036, 4.8)
ob_cube_001.rotation_euler = (-1.571, 0.0, 0.0)
ob_empty.location = (0.0, 0.0, 0.0)

# ---- collection membership
col_pody.objects.link(ob_pod_018)
col_pody.objects.link(ob_pod_019)
col_pody.objects.link(ob_pod_020)
col_pody.objects.link(ob_pod_021)
col_pody.objects.link(ob_pod_022)
col_pody.objects.link(ob_pod_023)
col_pody.objects.link(ob_pod_024)
col_pody.objects.link(ob_pod_025)
col_pody.objects.link(ob_pod_026)
col_pody.objects.link(ob_pod_027)
col_pody.objects.link(ob_pod_028)
col_pody.objects.link(ob_pod_029)
col_pody.objects.link(ob_pod_030)
col_pody.objects.link(ob_pod_031)
col_pody.objects.link(ob_pod_032)
col_pody.objects.link(ob_pod_033)
col_pody.objects.link(ob_pod_034)
col_pody.objects.link(ob_pod_035)
col_hydraulika_i_wentylacja.objects.link(ob_przestrze__na_hydraulik__i_wentylacj__001)
col_elektryka.objects.link(ob_przestrze__na_elektryk__001)
col_toalety.objects.link(ob_wc_accessible)
col_toalety.objects.link(ob_przestrze__na_toalety_001)
col_toalety.objects.link(ob_przestrze__na_toalety_002)
col_toalety.objects.link(ob_przestrze__na_toalety_003)
col_toalety.objects.link(ob_przestrze__na_toalety_004)
col_toalety.objects.link(ob_przestrze__na_toalety_005)
col_toalety.objects.link(ob_cube)
col_toalety.objects.link(ob_cube_001)
col_toalety.objects.link(ob_empty)

# ---- scene / render settings (as saved in the file)
scene.frame_start = 1; scene.frame_end = 250; scene.frame_set(1)
scene.render.engine = 'BLENDER_EEVEE_NEXT'
scene.render.bake_bias = 0.0
scene.render.bake_samples = 0
scene.cycles.sampling_pattern = 'TABULATED_SOBOL'
scene.eevee.use_volume_custom_range = False
bpy.context.view_layer.update()

# ---- added for rendering (the .blend has no active camera and no usable light): camera, sun
cam_auto = bpy.data.cameras.new('AutoCamera')
cam_auto.lens = 50.0
cam_auto.sensor_width = 36.0
cam_auto.clip_end = 1000.0
ob_auto_camera = bpy.data.objects.new('AutoCamera', cam_auto)
scene.collection.objects.link(ob_auto_camera)
ob_auto_camera.location = (16.855, -10.326, 12.784)
ob_auto_camera.rotation_euler = (1.09748, -7.21219e-08, 0.694738)
scene.camera = ob_auto_camera
light_auto_sun = bpy.data.lights.new('AutoSun', 'SUN')
light_auto_sun.energy = 3.0
light_auto_sun.angle = 0.0523599
ob_auto_sun = bpy.data.objects.new('AutoSun', light_auto_sun)
scene.collection.objects.link(ob_auto_sun)
ob_auto_sun.rotation_euler = (0.872665, 0.174533, 0.523599)
bpy.context.view_layer.update()
